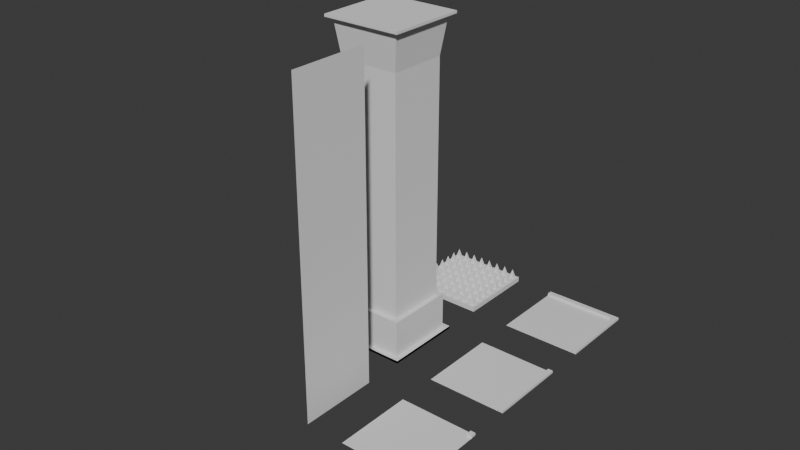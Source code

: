 # Source: tiles.blend  (saved by Blender 4.1.24; exported with 4.5.12 LTS)
import bpy
from mathutils import Matrix  # noqa: F401  (used for matrix-valued properties, if any)

bpy.ops.wm.read_factory_settings(use_empty=True)
scene = bpy.context.scene
scene.name = 'Scene'

# ---- collections
col_spikes = bpy.data.collections.new('spikes'); scene.collection.children.link(col_spikes)

# ---- world
world_world = bpy.data.worlds.new('World'); scene.world = world_world
world_world.use_nodes = True; world_world.node_tree.nodes.clear()
_N = world_world.node_tree.nodes; _L = world_world.node_tree.links
n0 = _N.new('ShaderNodeOutputWorld'); n0.name = 'World Output'; n0.location = (300, 300)
n1 = _N.new('ShaderNodeBackground'); n1.name = 'Background'; n1.location = (10, 300)
n1.inputs[0].default_value = (0.05088, 0.05088, 0.05088, 1.0)
_L.new(n1.outputs[0], n0.inputs[0])
n0.is_active_output = True
world_world.color = (0.05088, 0.05088, 0.05088)
world_world.use_sun_shadow = False
world_world.sun_shadow_jitter_overblur = 0.0

# ---- meshes
me_plane = bpy.data.meshes.new('Plane')
me_plane.from_pydata([(-2.6, -2.6, 0.0), (2.6, -2.6, 0.0), (-2.6, 2.6, 0.0), (2.6, 2.6, 0.0), (-2.6, 2.276, 0.1625), (2.275, -2.6, 0.1625), (2.275, 2.275, 0.1625), (2.275, 2.275, 0.0), (-2.6, 2.276, 0.0), (2.275, -2.6, 0.0), (2.6, -2.6, 0.1625), (2.6, 2.6, 0.1625), (-2.6, 2.6, 0.1625)], [], [(0, 8, 7, 9), (3, 1, 10, 11), (9, 7, 6, 5), (8, 2, 12, 4), (10, 5, 6, 11), (4, 12, 11, 6), (7, 8, 4, 6), (2, 3, 11, 12), (1, 9, 5, 10), (7, 3, 2, 8), (3, 7, 9, 1)])
_uv = me_plane.uv_layers.new(name='UVMap')
_uv.uv.foreach_set('vector', [0.0, 0.0, 0.0, 0.0, 0.0, 0.0, 0.0, 0.0, 0.0, 0.0, 0.0, 0.0, 0.0, 0.0, 0.0, 0.0, 0.0, 0.0, 0.0, 0.0, 0.0, 0.0, 0.0, 0.0, 0.0, 0.0, 0.0, 0.0, 0.0, 0.0, 0.0, 0.0, 0.0, 0.0, 0.0, 0.0, 0.0, 0.0, 0.0, 0.0, 0.0, 0.0, 0.0, 0.0, 0.0, 0.0, 0.0, 0.0, 0.0, 0.0, 0.0, 0.0, 0.0, 0.0, 0.0, 0.0, 0.0, 0.0, 0.0, 0.0, 0.0, 0.0, 0.0, 0.0, 0.0, 0.0, 0.0, 0.0, 0.0, 0.0, 0.0, 0.0, 0.0, 0.0, 0.0, 0.0, 0.0, 0.0, 0.0, 0.0, 0.0, 0.0, 0.0, 0.0, 0.0, 0.0, 0.0, 0.0])
me_plane.update()
me_plane_002 = bpy.data.meshes.new('Plane.002')
me_plane_002.from_pydata([(-2.6, -2.6, 0.0), (2.6, -2.6, 0.0), (-2.6, 2.6, 0.0), (2.6, 2.6, 0.0), (2.275, -2.6, 0.1625), (2.275, -2.6, 0.0), (2.6, -2.6, 0.1625), (2.6, 2.6, 0.1625), (2.275, 2.6, 0.1625), (2.275, 2.6, 0.0)], [], [(3, 1, 6, 7), (1, 5, 4, 6), (8, 9, 3, 7), (9, 5, 0, 2), (4, 5, 9, 8), (9, 5, 1, 3), (7, 6, 4, 8)])
_uv = me_plane_002.uv_layers.new(name='UVMap')
_uv.uv.foreach_set('vector', [0.0, 0.0, 0.0, 0.0, 0.0, 0.0, 0.0, 0.0, 0.0, 0.0, 0.0, 0.0, 0.0, 0.0, 0.0, 0.0, 0.0, 0.0, 0.0, 0.0, 0.0, 0.0, 0.0, 0.0, 0.0, 0.0, 0.0, 0.0, 0.0, 0.0, 0.0, 0.0, 0.0, 0.0, 0.0, 0.0, 0.0, 0.0, 0.0, 0.0, 0.0, 0.0, 0.0, 0.0, 0.0, 0.0, 0.0, 0.0, 0.0, 0.0, 0.0, 0.0, 0.0, 0.0, 0.0, 0.0])
me_plane_002.update()
me_plane_003 = bpy.data.meshes.new('Plane.003')
me_plane_003.from_pydata([(-2.6, -2.6, 0.0), (2.6, -2.6, 0.0), (-2.6, 2.6, 0.0), (2.6, 2.6, 0.0), (2.275, 2.275, 0.1625), (2.275, 2.275, 0.0), (-2.6, 2.276, 0.0), (2.275, -2.6, 0.0), (2.6, 2.6, 0.1625), (2.275, 2.6, 0.1625), (2.6, 2.275, 0.1625), (2.6, 2.276, 0.0), (2.275, 2.6, 0.0)], [], [(0, 6, 5, 7), (3, 11, 10, 8), (5, 4, 10, 11), (4, 5, 12, 9), (5, 11, 3, 12), (8, 10, 4, 9), (12, 2, 6, 5), (9, 12, 3, 8), (11, 5, 7, 1)])
_uv = me_plane_003.uv_layers.new(name='UVMap')
_uv.uv.foreach_set('vector', [0.0, 0.0, 0.0, 0.0, 0.0, 0.0, 0.0, 0.0, 0.0, 0.0, 0.0, 0.0, 0.0, 0.0, 0.0, 0.0, 0.0, 0.0, 0.0, 0.0, 0.0, 0.0, 0.0, 0.0, 0.0, 0.0, 0.0, 0.0, 0.0, 0.0, 0.0, 0.0, 0.0, 0.0, 0.0, 0.0, 0.0, 0.0, 0.0, 0.0, 0.0, 0.0, 0.0, 0.0, 0.0, 0.0, 0.0, 0.0, 0.0, 0.0, 0.0, 0.0, 0.0, 0.0, 0.0, 0.0, 0.0, 0.0, 0.0, 0.0, 0.0, 0.0, 0.0, 0.0, 0.0, 0.0, 0.0, 0.0, 0.0, 0.0, 0.0, 0.0])
me_plane_003.update()
me_plane_004 = bpy.data.meshes.new('Plane.004')
me_plane_004.from_pydata([(-1.0, -1.0, 0.0), (1.0, -1.0, 0.0), (-1.0, 1.0, 0.0), (1.0, 1.0, 0.0), (-0.75, 0.75, 0.0625), (-0.75, -0.75, 0.0625), (0.75, -0.75, 0.0625), (0.75, 0.75, 0.0625), (-1.0, 1.0, 0.0625), (-1.0, -1.0, 0.0625), (1.0, -1.0, 0.0625), (1.0, 1.0, 0.0625), (-0.75, 0.75, 0.0625), (-0.75, -0.75, 0.0625), (0.75, -0.75, 0.0625), (0.75, 0.75, 0.0625), (-0.875, 0.875, 7.937), (-0.875, -0.875, 7.937), (0.875, -0.875, 7.937), (0.875, 0.875, 7.937), (-1.0, -1.0, 0.0), (1.0, -1.0, 0.0), (-1.0, 1.0, 0.0), (1.0, 1.0, 0.0), (-0.75, 0.75, 0.0625), (-0.75, -0.75, 0.0625), (0.75, -0.75, 0.0625), (0.75, 0.75, 0.0625), (-1.0, 1.0, 0.0625), (-1.0, -1.0, 0.0625), (1.0, -1.0, 0.0625), (1.0, 1.0, 0.0625), (-0.75, 0.75, 0.0625), (0.75, 0.75, 0.0625), (-1.0, -1.0, 8.0), (1.0, -1.0, 8.0), (-1.0, 1.0, 8.0), (1.0, 1.0, 8.0), (-0.75, 0.75, 6.937), (-0.75, -0.75, 7.0), (0.75, -0.75, 7.0), (0.75, 0.75, 6.937), (-1.0, 1.0, 7.937), (-1.0, -1.0, 7.937), (1.0, -1.0, 7.937), (1.0, 1.0, 7.937), (-0.75, 0.75, 7.0), (0.75, 0.75, 7.0), (-0.875, -0.875, 0.0625), (-0.875, 0.875, 0.0625), (0.875, -0.875, 0.0625), (0.875, 0.875, 0.0625), (-0.75, 0.75, 0.0625), (-0.75, -0.75, 0.0625), (0.75, -0.75, 0.0625), (0.75, 0.75, 0.0625), (-0.875, -0.875, 0.0625), (0.875, -0.875, 0.0625), (0.875, 0.875, 0.0625), (-0.875, 0.875, 0.0625), (-0.75, 0.75, 1.0), (-0.75, -0.75, 1.0), (0.75, -0.75, 1.0), (0.75, 0.75, 1.0), (-0.875, -0.875, 1.0), (0.875, -0.875, 1.0), (0.875, 0.875, 1.0), (-0.875, 0.875, 1.0)], [(46, 38), (41, 47)], [(0, 2, 3, 1), (7, 4, 12, 15), (1, 3, 11, 10), (2, 0, 9, 8), (3, 2, 8, 11), (0, 1, 10, 9), (47, 33, 32, 46), (5, 6, 14, 13), (6, 7, 15, 14), (4, 5, 13, 12), (17, 18, 19, 16), (39, 46, 32, 25), (40, 39, 25, 26), (27, 24, 32, 33), (21, 23, 31, 30), (22, 20, 29, 28), (23, 22, 28, 31), (20, 21, 30, 29), (48, 49, 28, 29), (50, 48, 29, 30), (51, 50, 30, 31), (49, 51, 31, 28), (60, 63, 66, 67), (35, 37, 45, 44), (36, 34, 43, 42), (37, 36, 42, 45), (34, 35, 44, 43), (18, 17, 43, 44), (19, 18, 44, 45), (16, 19, 45, 42), (17, 16, 42, 43), (34, 36, 37, 35), (47, 40, 26, 33), (47, 19, 16, 46), (46, 16, 17, 39), (39, 17, 18, 40), (40, 18, 19, 47), (25, 24, 52, 53), (51, 49, 59, 58), (27, 26, 54, 55), (48, 50, 57, 56), (57, 58, 66, 65), (53, 52, 60, 61), (59, 56, 64, 67), (55, 54, 62, 63), (49, 48, 56, 59), (24, 27, 55, 52), (50, 51, 58, 57), (26, 25, 53, 54), (63, 62, 65, 66), (62, 61, 64, 65), (61, 60, 67, 64), (52, 55, 63, 60), (54, 53, 61, 62), (56, 57, 65, 64), (58, 59, 67, 66)])
_uv = me_plane_004.uv_layers.new(name='UVMap')
_uv.uv.foreach_set('vector', [0.0, 0.0, 0.0, 1.0, 1.0, 1.0, 1.0, 0.0, 0.8812, 0.8812, 0.1188, 0.8812, 0.1188, 0.8812, 0.8812, 0.8812, 1.0, 0.0, 1.0, 1.0, 1.0, 1.0, 1.0, 0.0, 0.0, 1.0, 0.0, 0.0, 0.0, 0.0, 0.0, 1.0, 1.0, 1.0, 0.0, 1.0, 0.0, 1.0, 1.0, 1.0, 0.0, 0.0, 1.0, 0.0, 1.0, 0.0, 0.0, 0.0, 0.8812, 0.8812, 0.8812, 0.8812, 0.1188, 0.8812, 0.1188, 0.8812, 0.1188, 0.1188, 0.8812, 0.1188, 0.8812, 0.1188, 0.1188, 0.1188, 0.8812, 0.1188, 0.8812, 0.8812, 0.8812, 0.8812, 0.8812, 0.1188, 0.1188, 0.8812, 0.1188, 0.1188, 0.1188, 0.1188, 0.1188, 0.8812, 0.1188, 0.1188, 0.8812, 0.1188, 0.8812, 0.8812, 0.1188, 0.8812, 0.1188, 0.1188, 0.1188, 0.8812, 0.1188, 0.8812, 0.1188, 0.1188, 0.8812, 0.1188, 0.1188, 0.1188, 0.1188, 0.1188, 0.8812, 0.1188, 0.8812, 0.8812, 0.1188, 0.8812, 0.1188, 0.8812, 0.8812, 0.8812, 1.0, 0.0, 1.0, 1.0, 1.0, 1.0, 1.0, 0.0, 0.0, 1.0, 0.0, 0.0, 0.0, 0.0, 0.0, 1.0, 1.0, 1.0, 0.0, 1.0, 0.0, 1.0, 1.0, 1.0, 0.0, 0.0, 1.0, 0.0, 1.0, 0.0, 0.0, 0.0, 0.05345, 0.05345, 0.05345, 0.9465, 0.0, 1.0, 0.0, 0.0, 0.9465, 0.05345, 0.05345, 0.05345, 0.0, 0.0, 1.0, 0.0, 0.9465, 0.9465, 0.9465, 0.05345, 1.0, 0.0, 1.0, 1.0, 0.05345, 0.9465, 0.9465, 0.9465, 1.0, 1.0, 0.0, 1.0, 0.1188, 0.8812, 0.8812, 0.8812, 0.9465, 0.9465, 0.05345, 0.9465, 1.0, 0.0, 1.0, 1.0, 1.0, 1.0, 1.0, 0.0, 0.0, 1.0, 0.0, 0.0, 0.0, 0.0, 0.0, 1.0, 1.0, 1.0, 0.0, 1.0, 0.0, 1.0, 1.0, 1.0, 0.0, 0.0, 1.0, 0.0, 1.0, 0.0, 0.0, 0.0, 0.8812, 0.1188, 0.1188, 0.1188, 0.0, 0.0, 1.0, 0.0, 0.8812, 0.8812, 0.8812, 0.1188, 1.0, 0.0, 1.0, 1.0, 0.1188, 0.8812, 0.8812, 0.8812, 1.0, 1.0, 0.0, 1.0, 0.1188, 0.1188, 0.1188, 0.8812, 0.0, 1.0, 0.0, 0.0, 0.0, 0.0, 0.0, 1.0, 1.0, 1.0, 1.0, 0.0, 0.8812, 0.8812, 0.8812, 0.1188, 0.8812, 0.1188, 0.8812, 0.8812, 0.0, 0.0, 0.0, 0.0, 0.0, 0.0, 0.0, 0.0, 0.0, 0.0, 0.0, 0.0, 0.0, 0.0, 0.0, 0.0, 0.0, 0.0, 0.0, 0.0, 0.0, 0.0, 0.0, 0.0, 0.0, 0.0, 0.0, 0.0, 0.0, 0.0, 0.0, 0.0, 0.0, 0.0, 0.0, 0.0, 0.0, 0.0, 0.0, 0.0, 0.9465, 0.9465, 0.05345, 0.9465, 0.05345, 0.9465, 0.9465, 0.9465, 0.0, 0.0, 0.0, 0.0, 0.0, 0.0, 0.0, 0.0, 0.05345, 0.05345, 0.9465, 0.05345, 0.9465, 0.05345, 0.05345, 0.05345, 0.9465, 0.05345, 0.9465, 0.9465, 0.9465, 0.9465, 0.9465, 0.05345, 0.0, 0.0, 0.0, 0.0, 0.0, 0.0, 0.0, 0.0, 0.05345, 0.9465, 0.05345, 0.05345, 0.05345, 0.05345, 0.05345, 0.9465, 0.0, 0.0, 0.0, 0.0, 0.0, 0.0, 0.0, 0.0, 0.05345, 0.9465, 0.05345, 0.05345, 0.05345, 0.05345, 0.05345, 0.9465, 0.1188, 0.8812, 0.8812, 0.8812, 0.8812, 0.8812, 0.1188, 0.8812, 0.9465, 0.05345, 0.9465, 0.9465, 0.9465, 0.9465, 0.9465, 0.05345, 0.8812, 0.1188, 0.1188, 0.1188, 0.1188, 0.1188, 0.8812, 0.1188, 0.8812, 0.8812, 0.8812, 0.1188, 0.9465, 0.05345, 0.9465, 0.9465, 0.8812, 0.1188, 0.1188, 0.1188, 0.05345, 0.05345, 0.9465, 0.05345, 0.1188, 0.1188, 0.1188, 0.8812, 0.05345, 0.9465, 0.05345, 0.05345, 0.1188, 0.8812, 0.8812, 0.8812, 0.8812, 0.8812, 0.1188, 0.8812, 0.8812, 0.1188, 0.1188, 0.1188, 0.1188, 0.1188, 0.8812, 0.1188, 0.05345, 0.05345, 0.9465, 0.05345, 0.9465, 0.05345, 0.05345, 0.05345, 0.9465, 0.9465, 0.05345, 0.9465, 0.05345, 0.9465, 0.9465, 0.9465])
me_plane_004.update()
me_plane_005 = bpy.data.meshes.new('Plane.005')
me_plane_005.from_pydata([(-8.0, -1.0, -5.007e-07), (-1.192e-07, -1.0, -2.384e-07), (-8.0, 1.0, -5.007e-07), (-1.192e-07, 1.0, -2.384e-07)], [], [(0, 1, 3, 2)])
_uv = me_plane_005.uv_layers.new(name='UVMap')
_uv.uv.foreach_set('vector', [0.0, 0.0, 1.0, 0.0, 1.0, 1.0, 0.0, 1.0])
me_plane_005.update()
me_plane_006 = bpy.data.meshes.new('Plane.006')
me_plane_006.from_pydata([(-1.0, -1.0, 0.0), (1.0, -1.0, 0.0), (-1.0, 1.0, 0.0), (1.0, 1.0, 0.0)], [], [(0, 1, 3, 2)])
_uv = me_plane_006.uv_layers.new(name='UVMap')
_uv.uv.foreach_set('vector', [0.0, 0.0, 1.0, 0.0, 1.0, 1.0, 0.0, 1.0])
me_plane_006.update()
me_base = bpy.data.meshes.new('Base')
me_base.from_pydata([(-2.6, -2.6, 0.0), (2.6, -2.6, 0.0), (-2.6, 2.6, 0.0), (2.6, 2.6, 0.0), (-2.6, 2.6, 0.0), (-2.6, -2.6, 0.0), (2.6, -2.6, 0.0), (2.6, 2.6, 0.0), (-2.6, 2.6, 0.325), (-2.6, -2.6, 0.325), (2.6, -2.6, 0.325), (2.6, 2.6, 0.325)], [], [(0, 2, 3, 1), (7, 4, 8, 11), (3, 2, 4, 7), (0, 1, 6, 5), (1, 3, 7, 6), (2, 0, 5, 4), (9, 10, 11, 8), (5, 6, 10, 9), (6, 7, 11, 10), (4, 5, 9, 8)])
_uv = me_base.uv_layers.new(name='UVMap')
_uv.uv.foreach_set('vector', [0.0, 0.0, 0.0, 1.0, 1.0, 1.0, 1.0, 0.0, 1.0, 1.0, 0.0, 1.0, 0.0, 1.0, 1.0, 1.0, 1.0, 1.0, 0.0, 1.0, 0.0, 1.0, 1.0, 1.0, 0.0, 0.0, 1.0, 0.0, 1.0, 0.0, 0.0, 0.0, 1.0, 0.0, 1.0, 1.0, 1.0, 1.0, 1.0, 0.0, 0.0, 1.0, 0.0, 0.0, 0.0, 0.0, 0.0, 1.0, 0.0, 0.0, 1.0, 0.0, 1.0, 1.0, 0.0, 1.0, 0.0, 0.0, 1.0, 0.0, 1.0, 0.0, 0.0, 0.0, 1.0, 0.0, 1.0, 1.0, 1.0, 1.0, 1.0, 0.0, 0.0, 1.0, 0.0, 0.0, 0.0, 0.0, 0.0, 1.0])
me_base.update()
me_spike = bpy.data.meshes.new('Spike')
me_spike.from_pydata([(1.95, 1.95, 0.325), (1.95, 2.275, 0.325), (2.275, 1.95, 0.325), (2.275, 2.275, 0.325), (2.112, 2.112, 0.975), (1.3, 1.95, 0.325), (1.3, 2.275, 0.325), (1.625, 1.95, 0.325), (1.625, 2.275, 0.325), (1.463, 2.112, 0.975), (0.65, 1.95, 0.325), (0.65, 2.275, 0.325), (0.975, 1.95, 0.325), (0.975, 2.275, 0.325), (0.8125, 2.112, 0.975), (1.192e-06, 1.95, 0.325), (1.192e-06, 2.275, 0.325), (0.325, 1.95, 0.325), (0.325, 2.275, 0.325), (0.1625, 2.112, 0.975), (-0.65, 1.95, 0.325), (-0.65, 2.275, 0.325), (-0.325, 1.95, 0.325), (-0.325, 2.275, 0.325), (-0.4875, 2.112, 0.975), (-1.3, 1.95, 0.325), (-1.3, 2.275, 0.325), (-0.975, 1.95, 0.325), (-0.975, 2.275, 0.325), (-1.137, 2.112, 0.975), (-1.95, 1.95, 0.325), (-1.95, 2.275, 0.325), (-1.625, 1.95, 0.325), (-1.625, 2.275, 0.325), (-1.787, 2.112, 0.975), (-2.6, 1.95, 0.325), (-2.6, 2.275, 0.325), (-2.275, 1.95, 0.325), (-2.275, 2.275, 0.325), (-2.437, 2.112, 0.975), (1.95, 1.3, 0.325), (1.95, 1.625, 0.325), (2.275, 1.3, 0.325), (2.275, 1.625, 0.325), (2.112, 1.463, 0.975), (1.3, 1.3, 0.325), (1.3, 1.625, 0.325), (1.625, 1.3, 0.325), (1.625, 1.625, 0.325), (1.463, 1.463, 0.975), (0.65, 1.3, 0.325), (0.65, 1.625, 0.325), (0.975, 1.3, 0.325), (0.975, 1.625, 0.325), (0.8125, 1.463, 0.975), (1.192e-06, 1.3, 0.325), (1.192e-06, 1.625, 0.325), (0.325, 1.3, 0.325), (0.325, 1.625, 0.325), (0.1625, 1.463, 0.975), (-0.65, 1.3, 0.325), (-0.65, 1.625, 0.325), (-0.325, 1.3, 0.325), (-0.325, 1.625, 0.325), (-0.4875, 1.463, 0.975), (-1.3, 1.3, 0.325), (-1.3, 1.625, 0.325), (-0.975, 1.3, 0.325), (-0.975, 1.625, 0.325), (-1.137, 1.463, 0.975), (-1.95, 1.3, 0.325), (-1.95, 1.625, 0.325), (-1.625, 1.3, 0.325), (-1.625, 1.625, 0.325), (-1.787, 1.463, 0.975), (-2.6, 1.3, 0.325), (-2.6, 1.625, 0.325), (-2.275, 1.3, 0.325), (-2.275, 1.625, 0.325), (-2.437, 1.463, 0.975), (1.95, 0.65, 0.325), (1.95, 0.975, 0.325), (2.275, 0.65, 0.325), (2.275, 0.975, 0.325), (2.112, 0.8125, 0.975), (1.3, 0.65, 0.325), (1.3, 0.975, 0.325), (1.625, 0.65, 0.325), (1.625, 0.975, 0.325), (1.463, 0.8125, 0.975), (0.65, 0.65, 0.325), (0.65, 0.975, 0.325), (0.975, 0.65, 0.325), (0.975, 0.975, 0.325), (0.8125, 0.8125, 0.975), (1.192e-06, 0.65, 0.325), (1.192e-06, 0.975, 0.325), (0.325, 0.65, 0.325), (0.325, 0.975, 0.325), (0.1625, 0.8125, 0.975), (-0.65, 0.65, 0.325), (-0.65, 0.975, 0.325), (-0.325, 0.65, 0.325), (-0.325, 0.975, 0.325), (-0.4875, 0.8125, 0.975), (-1.3, 0.65, 0.325), (-1.3, 0.975, 0.325), (-0.975, 0.65, 0.325), (-0.975, 0.975, 0.325), (-1.137, 0.8125, 0.975), (-1.95, 0.65, 0.325), (-1.95, 0.975, 0.325), (-1.625, 0.65, 0.325), (-1.625, 0.975, 0.325), (-1.787, 0.8125, 0.975), (-2.6, 0.65, 0.325), (-2.6, 0.975, 0.325), (-2.275, 0.65, 0.325), (-2.275, 0.975, 0.325), (-2.437, 0.8125, 0.975), (1.95, 3.576e-07, 0.325), (1.95, 0.325, 0.325), (2.275, 3.576e-07, 0.325), (2.275, 0.325, 0.325), (2.112, 0.1625, 0.975), (1.3, 3.576e-07, 0.325), (1.3, 0.325, 0.325), (1.625, 3.576e-07, 0.325), (1.625, 0.325, 0.325), (1.463, 0.1625, 0.975), (0.65, 3.576e-07, 0.325), (0.65, 0.325, 0.325), (0.975, 3.576e-07, 0.325), (0.975, 0.325, 0.325), (0.8125, 0.1625, 0.975), (1.192e-06, 3.576e-07, 0.325), (1.192e-06, 0.325, 0.325), (0.325, 3.576e-07, 0.325), (0.325, 0.325, 0.325), (0.1625, 0.1625, 0.975), (-0.65, 3.576e-07, 0.325), (-0.65, 0.325, 0.325), (-0.325, 3.576e-07, 0.325), (-0.325, 0.325, 0.325), (-0.4875, 0.1625, 0.975), (-1.3, 3.576e-07, 0.325), (-1.3, 0.325, 0.325), (-0.975, 3.576e-07, 0.325), (-0.975, 0.325, 0.325), (-1.137, 0.1625, 0.975), (-1.95, 3.576e-07, 0.325), (-1.95, 0.325, 0.325), (-1.625, 3.576e-07, 0.325), (-1.625, 0.325, 0.325), (-1.787, 0.1625, 0.975), (-2.6, 3.576e-07, 0.325), (-2.6, 0.325, 0.325), (-2.275, 3.576e-07, 0.325), (-2.275, 0.325, 0.325), (-2.437, 0.1625, 0.975), (1.95, -0.65, 0.325), (1.95, -0.325, 0.325), (2.275, -0.65, 0.325), (2.275, -0.325, 0.325), (2.112, -0.4875, 0.975), (1.3, -0.65, 0.325), (1.3, -0.325, 0.325), (1.625, -0.65, 0.325), (1.625, -0.325, 0.325), (1.463, -0.4875, 0.975), (0.65, -0.65, 0.325), (0.65, -0.325, 0.325), (0.975, -0.65, 0.325), (0.975, -0.325, 0.325), (0.8125, -0.4875, 0.975), (1.192e-06, -0.65, 0.325), (1.192e-06, -0.325, 0.325), (0.325, -0.65, 0.325), (0.325, -0.325, 0.325), (0.1625, -0.4875, 0.975), (-0.65, -0.65, 0.325), (-0.65, -0.325, 0.325), (-0.325, -0.65, 0.325), (-0.325, -0.325, 0.325), (-0.4875, -0.4875, 0.975), (-1.3, -0.65, 0.325), (-1.3, -0.325, 0.325), (-0.975, -0.65, 0.325), (-0.975, -0.325, 0.325), (-1.137, -0.4875, 0.975), (-1.95, -0.65, 0.325), (-1.95, -0.325, 0.325), (-1.625, -0.65, 0.325), (-1.625, -0.325, 0.325), (-1.787, -0.4875, 0.975), (-2.6, -0.65, 0.325), (-2.6, -0.325, 0.325), (-2.275, -0.65, 0.325), (-2.275, -0.325, 0.325), (-2.437, -0.4875, 0.975), (1.95, -1.3, 0.325), (1.95, -0.975, 0.325), (2.275, -1.3, 0.325), (2.275, -0.975, 0.325), (2.112, -1.137, 0.975), (1.3, -1.3, 0.325), (1.3, -0.975, 0.325), (1.625, -1.3, 0.325), (1.625, -0.975, 0.325), (1.463, -1.137, 0.975), (0.65, -1.3, 0.325), (0.65, -0.975, 0.325), (0.975, -1.3, 0.325), (0.975, -0.975, 0.325), (0.8125, -1.137, 0.975), (1.192e-06, -1.3, 0.325), (1.192e-06, -0.975, 0.325), (0.325, -1.3, 0.325), (0.325, -0.975, 0.325), (0.1625, -1.137, 0.975), (-0.65, -1.3, 0.325), (-0.65, -0.975, 0.325), (-0.325, -1.3, 0.325), (-0.325, -0.975, 0.325), (-0.4875, -1.137, 0.975), (-1.3, -1.3, 0.325), (-1.3, -0.975, 0.325), (-0.975, -1.3, 0.325), (-0.975, -0.975, 0.325), (-1.137, -1.137, 0.975), (-1.95, -1.3, 0.325), (-1.95, -0.975, 0.325), (-1.625, -1.3, 0.325), (-1.625, -0.975, 0.325), (-1.787, -1.137, 0.975), (-2.6, -1.3, 0.325), (-2.6, -0.975, 0.325), (-2.275, -1.3, 0.325), (-2.275, -0.975, 0.325), (-2.437, -1.137, 0.975), (1.95, -1.95, 0.325), (1.95, -1.625, 0.325), (2.275, -1.95, 0.325), (2.275, -1.625, 0.325), (2.112, -1.787, 0.975), (1.3, -1.95, 0.325), (1.3, -1.625, 0.325), (1.625, -1.95, 0.325), (1.625, -1.625, 0.325), (1.463, -1.787, 0.975), (0.65, -1.95, 0.325), (0.65, -1.625, 0.325), (0.975, -1.95, 0.325), (0.975, -1.625, 0.325), (0.8125, -1.787, 0.975), (1.192e-06, -1.95, 0.325), (1.192e-06, -1.625, 0.325), (0.325, -1.95, 0.325), (0.325, -1.625, 0.325), (0.1625, -1.787, 0.975), (-0.65, -1.95, 0.325), (-0.65, -1.625, 0.325), (-0.325, -1.95, 0.325), (-0.325, -1.625, 0.325), (-0.4875, -1.787, 0.975), (-1.3, -1.95, 0.325), (-1.3, -1.625, 0.325), (-0.975, -1.95, 0.325), (-0.975, -1.625, 0.325), (-1.137, -1.787, 0.975), (-1.95, -1.95, 0.325), (-1.95, -1.625, 0.325), (-1.625, -1.95, 0.325), (-1.625, -1.625, 0.325), (-1.787, -1.787, 0.975), (-2.6, -1.95, 0.325), (-2.6, -1.625, 0.325), (-2.275, -1.95, 0.325), (-2.275, -1.625, 0.325), (-2.437, -1.787, 0.975), (1.95, -2.6, 0.325), (1.95, -2.275, 0.325), (2.275, -2.6, 0.325), (2.275, -2.275, 0.325), (2.112, -2.437, 0.975), (1.3, -2.6, 0.325), (1.3, -2.275, 0.325), (1.625, -2.6, 0.325), (1.625, -2.275, 0.325), (1.463, -2.437, 0.975), (0.65, -2.6, 0.325), (0.65, -2.275, 0.325), (0.975, -2.6, 0.325), (0.975, -2.275, 0.325), (0.8125, -2.437, 0.975), (1.192e-06, -2.6, 0.325), (1.192e-06, -2.275, 0.325), (0.325, -2.6, 0.325), (0.325, -2.275, 0.325), (0.1625, -2.437, 0.975), (-0.65, -2.6, 0.325), (-0.65, -2.275, 0.325), (-0.325, -2.6, 0.325), (-0.325, -2.275, 0.325), (-0.4875, -2.437, 0.975), (-1.3, -2.6, 0.325), (-1.3, -2.275, 0.325), (-0.975, -2.6, 0.325), (-0.975, -2.275, 0.325), (-1.137, -2.437, 0.975), (-1.95, -2.6, 0.325), (-1.95, -2.275, 0.325), (-1.625, -2.6, 0.325), (-1.625, -2.275, 0.325), (-1.787, -2.437, 0.975), (-2.6, -2.6, 0.325), (-2.6, -2.275, 0.325), (-2.275, -2.6, 0.325), (-2.275, -2.275, 0.325), (-2.437, -2.437, 0.975)], [], [(2, 3, 4), (3, 1, 4), (1, 3, 2, 0), (1, 0, 4), (4, 0, 2), (7, 8, 9), (8, 6, 9), (6, 8, 7, 5), (6, 5, 9), (9, 5, 7), (12, 13, 14), (13, 11, 14), (11, 13, 12, 10), (11, 10, 14), (14, 10, 12), (17, 18, 19), (18, 16, 19), (16, 18, 17, 15), (16, 15, 19), (19, 15, 17), (22, 23, 24), (23, 21, 24), (21, 23, 22, 20), (21, 20, 24), (24, 20, 22), (27, 28, 29), (28, 26, 29), (26, 28, 27, 25), (26, 25, 29), (29, 25, 27), (32, 33, 34), (33, 31, 34), (31, 33, 32, 30), (31, 30, 34), (34, 30, 32), (37, 38, 39), (38, 36, 39), (36, 38, 37, 35), (36, 35, 39), (39, 35, 37), (42, 43, 44), (43, 41, 44), (41, 43, 42, 40), (41, 40, 44), (44, 40, 42), (47, 48, 49), (48, 46, 49), (46, 48, 47, 45), (46, 45, 49), (49, 45, 47), (52, 53, 54), (53, 51, 54), (51, 53, 52, 50), (51, 50, 54), (54, 50, 52), (57, 58, 59), (58, 56, 59), (56, 58, 57, 55), (56, 55, 59), (59, 55, 57), (62, 63, 64), (63, 61, 64), (61, 63, 62, 60), (61, 60, 64), (64, 60, 62), (67, 68, 69), (68, 66, 69), (66, 68, 67, 65), (66, 65, 69), (69, 65, 67), (72, 73, 74), (73, 71, 74), (71, 73, 72, 70), (71, 70, 74), (74, 70, 72), (77, 78, 79), (78, 76, 79), (76, 78, 77, 75), (76, 75, 79), (79, 75, 77), (82, 83, 84), (83, 81, 84), (81, 83, 82, 80), (81, 80, 84), (84, 80, 82), (87, 88, 89), (88, 86, 89), (86, 88, 87, 85), (86, 85, 89), (89, 85, 87), (92, 93, 94), (93, 91, 94), (91, 93, 92, 90), (91, 90, 94), (94, 90, 92), (97, 98, 99), (98, 96, 99), (96, 98, 97, 95), (96, 95, 99), (99, 95, 97), (102, 103, 104), (103, 101, 104), (101, 103, 102, 100), (101, 100, 104), (104, 100, 102), (107, 108, 109), (108, 106, 109), (106, 108, 107, 105), (106, 105, 109), (109, 105, 107), (112, 113, 114), (113, 111, 114), (111, 113, 112, 110), (111, 110, 114), (114, 110, 112), (117, 118, 119), (118, 116, 119), (116, 118, 117, 115), (116, 115, 119), (119, 115, 117), (122, 123, 124), (123, 121, 124), (121, 123, 122, 120), (121, 120, 124), (124, 120, 122), (127, 128, 129), (128, 126, 129), (126, 128, 127, 125), (126, 125, 129), (129, 125, 127), (132, 133, 134), (133, 131, 134), (131, 133, 132, 130), (131, 130, 134), (134, 130, 132), (137, 138, 139), (138, 136, 139), (136, 138, 137, 135), (136, 135, 139), (139, 135, 137), (142, 143, 144), (143, 141, 144), (141, 143, 142, 140), (141, 140, 144), (144, 140, 142), (147, 148, 149), (148, 146, 149), (146, 148, 147, 145), (146, 145, 149), (149, 145, 147), (152, 153, 154), (153, 151, 154), (151, 153, 152, 150), (151, 150, 154), (154, 150, 152), (157, 158, 159), (158, 156, 159), (156, 158, 157, 155), (156, 155, 159), (159, 155, 157), (162, 163, 164), (163, 161, 164), (161, 163, 162, 160), (161, 160, 164), (164, 160, 162), (167, 168, 169), (168, 166, 169), (166, 168, 167, 165), (166, 165, 169), (169, 165, 167), (172, 173, 174), (173, 171, 174), (171, 173, 172, 170), (171, 170, 174), (174, 170, 172), (177, 178, 179), (178, 176, 179), (176, 178, 177, 175), (176, 175, 179), (179, 175, 177), (182, 183, 184), (183, 181, 184), (181, 183, 182, 180), (181, 180, 184), (184, 180, 182), (187, 188, 189), (188, 186, 189), (186, 188, 187, 185), (186, 185, 189), (189, 185, 187), (192, 193, 194), (193, 191, 194), (191, 193, 192, 190), (191, 190, 194), (194, 190, 192), (197, 198, 199), (198, 196, 199), (196, 198, 197, 195), (196, 195, 199), (199, 195, 197), (202, 203, 204), (203, 201, 204), (201, 203, 202, 200), (201, 200, 204), (204, 200, 202), (207, 208, 209), (208, 206, 209), (206, 208, 207, 205), (206, 205, 209), (209, 205, 207), (212, 213, 214), (213, 211, 214), (211, 213, 212, 210), (211, 210, 214), (214, 210, 212), (217, 218, 219), (218, 216, 219), (216, 218, 217, 215), (216, 215, 219), (219, 215, 217), (222, 223, 224), (223, 221, 224), (221, 223, 222, 220), (221, 220, 224), (224, 220, 222), (227, 228, 229), (228, 226, 229), (226, 228, 227, 225), (226, 225, 229), (229, 225, 227), (232, 233, 234), (233, 231, 234), (231, 233, 232, 230), (231, 230, 234), (234, 230, 232), (237, 238, 239), (238, 236, 239), (236, 238, 237, 235), (236, 235, 239), (239, 235, 237), (242, 243, 244), (243, 241, 244), (241, 243, 242, 240), (241, 240, 244), (244, 240, 242), (247, 248, 249), (248, 246, 249), (246, 248, 247, 245), (246, 245, 249), (249, 245, 247), (252, 253, 254), (253, 251, 254), (251, 253, 252, 250), (251, 250, 254), (254, 250, 252), (257, 258, 259), (258, 256, 259), (256, 258, 257, 255), (256, 255, 259), (259, 255, 257), (262, 263, 264), (263, 261, 264), (261, 263, 262, 260), (261, 260, 264), (264, 260, 262), (267, 268, 269), (268, 266, 269), (266, 268, 267, 265), (266, 265, 269), (269, 265, 267), (272, 273, 274), (273, 271, 274), (271, 273, 272, 270), (271, 270, 274), (274, 270, 272), (277, 278, 279), (278, 276, 279), (276, 278, 277, 275), (276, 275, 279), (279, 275, 277), (282, 283, 284), (283, 281, 284), (281, 283, 282, 280), (281, 280, 284), (284, 280, 282), (287, 288, 289), (288, 286, 289), (286, 288, 287, 285), (286, 285, 289), (289, 285, 287), (292, 293, 294), (293, 291, 294), (291, 293, 292, 290), (291, 290, 294), (294, 290, 292), (297, 298, 299), (298, 296, 299), (296, 298, 297, 295), (296, 295, 299), (299, 295, 297), (302, 303, 304), (303, 301, 304), (301, 303, 302, 300), (301, 300, 304), (304, 300, 302), (307, 308, 309), (308, 306, 309), (306, 308, 307, 305), (306, 305, 309), (309, 305, 307), (312, 313, 314), (313, 311, 314), (311, 313, 312, 310), (311, 310, 314), (314, 310, 312), (317, 318, 319), (318, 316, 319), (316, 318, 317, 315), (316, 315, 319), (319, 315, 317)])
_uv = me_spike.uv_layers.new(name='UVMap')
_uv.uv.foreach_set('vector', [0.375, 0.75, 0.375, 0.5, 0.625, 0.75, 0.375, 0.5, 0.125, 0.5, 0.625, 0.5, 0.125, 0.5, 0.375, 0.5, 0.375, 0.75, 0.125, 0.75, 0.125, 0.5, 0.125, 0.75, 0.875, 0.5, 0.875, 0.75, 0.125, 0.75, 0.375, 0.75, 0.375, 0.75, 0.375, 0.5, 0.625, 0.75, 0.375, 0.5, 0.125, 0.5, 0.625, 0.5, 0.125, 0.5, 0.375, 0.5, 0.375, 0.75, 0.125, 0.75, 0.125, 0.5, 0.125, 0.75, 0.875, 0.5, 0.875, 0.75, 0.125, 0.75, 0.375, 0.75, 0.375, 0.75, 0.375, 0.5, 0.625, 0.75, 0.375, 0.5, 0.125, 0.5, 0.625, 0.5, 0.125, 0.5, 0.375, 0.5, 0.375, 0.75, 0.125, 0.75, 0.125, 0.5, 0.125, 0.75, 0.875, 0.5, 0.875, 0.75, 0.125, 0.75, 0.375, 0.75, 0.375, 0.75, 0.375, 0.5, 0.625, 0.75, 0.375, 0.5, 0.125, 0.5, 0.625, 0.5, 0.125, 0.5, 0.375, 0.5, 0.375, 0.75, 0.125, 0.75, 0.125, 0.5, 0.125, 0.75, 0.875, 0.5, 0.875, 0.75, 0.125, 0.75, 0.375, 0.75, 0.375, 0.75, 0.375, 0.5, 0.625, 0.75, 0.375, 0.5, 0.125, 0.5, 0.625, 0.5, 0.125, 0.5, 0.375, 0.5, 0.375, 0.75, 0.125, 0.75, 0.125, 0.5, 0.125, 0.75, 0.875, 0.5, 0.875, 0.75, 0.125, 0.75, 0.375, 0.75, 0.375, 0.75, 0.375, 0.5, 0.625, 0.75, 0.375, 0.5, 0.125, 0.5, 0.625, 0.5, 0.125, 0.5, 0.375, 0.5, 0.375, 0.75, 0.125, 0.75, 0.125, 0.5, 0.125, 0.75, 0.875, 0.5, 0.875, 0.75, 0.125, 0.75, 0.375, 0.75, 0.375, 0.75, 0.375, 0.5, 0.625, 0.75, 0.375, 0.5, 0.125, 0.5, 0.625, 0.5, 0.125, 0.5, 0.375, 0.5, 0.375, 0.75, 0.125, 0.75, 0.125, 0.5, 0.125, 0.75, 0.875, 0.5, 0.875, 0.75, 0.125, 0.75, 0.375, 0.75, 0.375, 0.75, 0.375, 0.5, 0.625, 0.75, 0.375, 0.5, 0.125, 0.5, 0.625, 0.5, 0.125, 0.5, 0.375, 0.5, 0.375, 0.75, 0.125, 0.75, 0.125, 0.5, 0.125, 0.75, 0.875, 0.5, 0.875, 0.75, 0.125, 0.75, 0.375, 0.75, 0.375, 0.75, 0.375, 0.5, 0.625, 0.75, 0.375, 0.5, 0.125, 0.5, 0.625, 0.5, 0.125, 0.5, 0.375, 0.5, 0.375, 0.75, 0.125, 0.75, 0.125, 0.5, 0.125, 0.75, 0.875, 0.5, 0.875, 0.75, 0.125, 0.75, 0.375, 0.75, 0.375, 0.75, 0.375, 0.5, 0.625, 0.75, 0.375, 0.5, 0.125, 0.5, 0.625, 0.5, 0.125, 0.5, 0.375, 0.5, 0.375, 0.75, 0.125, 0.75, 0.125, 0.5, 0.125, 0.75, 0.875, 0.5, 0.875, 0.75, 0.125, 0.75, 0.375, 0.75, 0.375, 0.75, 0.375, 0.5, 0.625, 0.75, 0.375, 0.5, 0.125, 0.5, 0.625, 0.5, 0.125, 0.5, 0.375, 0.5, 0.375, 0.75, 0.125, 0.75, 0.125, 0.5, 0.125, 0.75, 0.875, 0.5, 0.875, 0.75, 0.125, 0.75, 0.375, 0.75, 0.375, 0.75, 0.375, 0.5, 0.625, 0.75, 0.375, 0.5, 0.125, 0.5, 0.625, 0.5, 0.125, 0.5, 0.375, 0.5, 0.375, 0.75, 0.125, 0.75, 0.125, 0.5, 0.125, 0.75, 0.875, 0.5, 0.875, 0.75, 0.125, 0.75, 0.375, 0.75, 0.375, 0.75, 0.375, 0.5, 0.625, 0.75, 0.375, 0.5, 0.125, 0.5, 0.625, 0.5, 0.125, 0.5, 0.375, 0.5, 0.375, 0.75, 0.125, 0.75, 0.125, 0.5, 0.125, 0.75, 0.875, 0.5, 0.875, 0.75, 0.125, 0.75, 0.375, 0.75, 0.375, 0.75, 0.375, 0.5, 0.625, 0.75, 0.375, 0.5, 0.125, 0.5, 0.625, 0.5, 0.125, 0.5, 0.375, 0.5, 0.375, 0.75, 0.125, 0.75, 0.125, 0.5, 0.125, 0.75, 0.875, 0.5, 0.875, 0.75, 0.125, 0.75, 0.375, 0.75, 0.375, 0.75, 0.375, 0.5, 0.625, 0.75, 0.375, 0.5, 0.125, 0.5, 0.625, 0.5, 0.125, 0.5, 0.375, 0.5, 0.375, 0.75, 0.125, 0.75, 0.125, 0.5, 0.125, 0.75, 0.875, 0.5, 0.875, 0.75, 0.125, 0.75, 0.375, 0.75, 0.375, 0.75, 0.375, 0.5, 0.625, 0.75, 0.375, 0.5, 0.125, 0.5, 0.625, 0.5, 0.125, 0.5, 0.375, 0.5, 0.375, 0.75, 0.125, 0.75, 0.125, 0.5, 0.125, 0.75, 0.875, 0.5, 0.875, 0.75, 0.125, 0.75, 0.375, 0.75, 0.375, 0.75, 0.375, 0.5, 0.625, 0.75, 0.375, 0.5, 0.125, 0.5, 0.625, 0.5, 0.125, 0.5, 0.375, 0.5, 0.375, 0.75, 0.125, 0.75, 0.125, 0.5, 0.125, 0.75, 0.875, 0.5, 0.875, 0.75, 0.125, 0.75, 0.375, 0.75, 0.375, 0.75, 0.375, 0.5, 0.625, 0.75, 0.375, 0.5, 0.125, 0.5, 0.625, 0.5, 0.125, 0.5, 0.375, 0.5, 0.375, 0.75, 0.125, 0.75, 0.125, 0.5, 0.125, 0.75, 0.875, 0.5, 0.875, 0.75, 0.125, 0.75, 0.375, 0.75, 0.375, 0.75, 0.375, 0.5, 0.625, 0.75, 0.375, 0.5, 0.125, 0.5, 0.625, 0.5, 0.125, 0.5, 0.375, 0.5, 0.375, 0.75, 0.125, 0.75, 0.125, 0.5, 0.125, 0.75, 0.875, 0.5, 0.875, 0.75, 0.125, 0.75, 0.375, 0.75, 0.375, 0.75, 0.375, 0.5, 0.625, 0.75, 0.375, 0.5, 0.125, 0.5, 0.625, 0.5, 0.125, 0.5, 0.375, 0.5, 0.375, 0.75, 0.125, 0.75, 0.125, 0.5, 0.125, 0.75, 0.875, 0.5, 0.875, 0.75, 0.125, 0.75, 0.375, 0.75, 0.375, 0.75, 0.375, 0.5, 0.625, 0.75, 0.375, 0.5, 0.125, 0.5, 0.625, 0.5, 0.125, 0.5, 0.375, 0.5, 0.375, 0.75, 0.125, 0.75, 0.125, 0.5, 0.125, 0.75, 0.875, 0.5, 0.875, 0.75, 0.125, 0.75, 0.375, 0.75, 0.375, 0.75, 0.375, 0.5, 0.625, 0.75, 0.375, 0.5, 0.125, 0.5, 0.625, 0.5, 0.125, 0.5, 0.375, 0.5, 0.375, 0.75, 0.125, 0.75, 0.125, 0.5, 0.125, 0.75, 0.875, 0.5, 0.875, 0.75, 0.125, 0.75, 0.375, 0.75, 0.375, 0.75, 0.375, 0.5, 0.625, 0.75, 0.375, 0.5, 0.125, 0.5, 0.625, 0.5, 0.125, 0.5, 0.375, 0.5, 0.375, 0.75, 0.125, 0.75, 0.125, 0.5, 0.125, 0.75, 0.875, 0.5, 0.875, 0.75, 0.125, 0.75, 0.375, 0.75, 0.375, 0.75, 0.375, 0.5, 0.625, 0.75, 0.375, 0.5, 0.125, 0.5, 0.625, 0.5, 0.125, 0.5, 0.375, 0.5, 0.375, 0.75, 0.125, 0.75, 0.125, 0.5, 0.125, 0.75, 0.875, 0.5, 0.875, 0.75, 0.125, 0.75, 0.375, 0.75, 0.375, 0.75, 0.375, 0.5, 0.625, 0.75, 0.375, 0.5, 0.125, 0.5, 0.625, 0.5, 0.125, 0.5, 0.375, 0.5, 0.375, 0.75, 0.125, 0.75, 0.125, 0.5, 0.125, 0.75, 0.875, 0.5, 0.875, 0.75, 0.125, 0.75, 0.375, 0.75, 0.375, 0.75, 0.375, 0.5, 0.625, 0.75, 0.375, 0.5, 0.125, 0.5, 0.625, 0.5, 0.125, 0.5, 0.375, 0.5, 0.375, 0.75, 0.125, 0.75, 0.125, 0.5, 0.125, 0.75, 0.875, 0.5, 0.875, 0.75, 0.125, 0.75, 0.375, 0.75, 0.375, 0.75, 0.375, 0.5, 0.625, 0.75, 0.375, 0.5, 0.125, 0.5, 0.625, 0.5, 0.125, 0.5, 0.375, 0.5, 0.375, 0.75, 0.125, 0.75, 0.125, 0.5, 0.125, 0.75, 0.875, 0.5, 0.875, 0.75, 0.125, 0.75, 0.375, 0.75, 0.375, 0.75, 0.375, 0.5, 0.625, 0.75, 0.375, 0.5, 0.125, 0.5, 0.625, 0.5, 0.125, 0.5, 0.375, 0.5, 0.375, 0.75, 0.125, 0.75, 0.125, 0.5, 0.125, 0.75, 0.875, 0.5, 0.875, 0.75, 0.125, 0.75, 0.375, 0.75, 0.375, 0.75, 0.375, 0.5, 0.625, 0.75, 0.375, 0.5, 0.125, 0.5, 0.625, 0.5, 0.125, 0.5, 0.375, 0.5, 0.375, 0.75, 0.125, 0.75, 0.125, 0.5, 0.125, 0.75, 0.875, 0.5, 0.875, 0.75, 0.125, 0.75, 0.375, 0.75, 0.375, 0.75, 0.375, 0.5, 0.625, 0.75, 0.375, 0.5, 0.125, 0.5, 0.625, 0.5, 0.125, 0.5, 0.375, 0.5, 0.375, 0.75, 0.125, 0.75, 0.125, 0.5, 0.125, 0.75, 0.875, 0.5, 0.875, 0.75, 0.125, 0.75, 0.375, 0.75, 0.375, 0.75, 0.375, 0.5, 0.625, 0.75, 0.375, 0.5, 0.125, 0.5, 0.625, 0.5, 0.125, 0.5, 0.375, 0.5, 0.375, 0.75, 0.125, 0.75, 0.125, 0.5, 0.125, 0.75, 0.875, 0.5, 0.875, 0.75, 0.125, 0.75, 0.375, 0.75, 0.375, 0.75, 0.375, 0.5, 0.625, 0.75, 0.375, 0.5, 0.125, 0.5, 0.625, 0.5, 0.125, 0.5, 0.375, 0.5, 0.375, 0.75, 0.125, 0.75, 0.125, 0.5, 0.125, 0.75, 0.875, 0.5, 0.875, 0.75, 0.125, 0.75, 0.375, 0.75, 0.375, 0.75, 0.375, 0.5, 0.625, 0.75, 0.375, 0.5, 0.125, 0.5, 0.625, 0.5, 0.125, 0.5, 0.375, 0.5, 0.375, 0.75, 0.125, 0.75, 0.125, 0.5, 0.125, 0.75, 0.875, 0.5, 0.875, 0.75, 0.125, 0.75, 0.375, 0.75, 0.375, 0.75, 0.375, 0.5, 0.625, 0.75, 0.375, 0.5, 0.125, 0.5, 0.625, 0.5, 0.125, 0.5, 0.375, 0.5, 0.375, 0.75, 0.125, 0.75, 0.125, 0.5, 0.125, 0.75, 0.875, 0.5, 0.875, 0.75, 0.125, 0.75, 0.375, 0.75, 0.375, 0.75, 0.375, 0.5, 0.625, 0.75, 0.375, 0.5, 0.125, 0.5, 0.625, 0.5, 0.125, 0.5, 0.375, 0.5, 0.375, 0.75, 0.125, 0.75, 0.125, 0.5, 0.125, 0.75, 0.875, 0.5, 0.875, 0.75, 0.125, 0.75, 0.375, 0.75, 0.375, 0.75, 0.375, 0.5, 0.625, 0.75, 0.375, 0.5, 0.125, 0.5, 0.625, 0.5, 0.125, 0.5, 0.375, 0.5, 0.375, 0.75, 0.125, 0.75, 0.125, 0.5, 0.125, 0.75, 0.875, 0.5, 0.875, 0.75, 0.125, 0.75, 0.375, 0.75, 0.375, 0.75, 0.375, 0.5, 0.625, 0.75, 0.375, 0.5, 0.125, 0.5, 0.625, 0.5, 0.125, 0.5, 0.375, 0.5, 0.375, 0.75, 0.125, 0.75, 0.125, 0.5, 0.125, 0.75, 0.875, 0.5, 0.875, 0.75, 0.125, 0.75, 0.375, 0.75, 0.375, 0.75, 0.375, 0.5, 0.625, 0.75, 0.375, 0.5, 0.125, 0.5, 0.625, 0.5, 0.125, 0.5, 0.375, 0.5, 0.375, 0.75, 0.125, 0.75, 0.125, 0.5, 0.125, 0.75, 0.875, 0.5, 0.875, 0.75, 0.125, 0.75, 0.375, 0.75, 0.375, 0.75, 0.375, 0.5, 0.625, 0.75, 0.375, 0.5, 0.125, 0.5, 0.625, 0.5, 0.125, 0.5, 0.375, 0.5, 0.375, 0.75, 0.125, 0.75, 0.125, 0.5, 0.125, 0.75, 0.875, 0.5, 0.875, 0.75, 0.125, 0.75, 0.375, 0.75, 0.375, 0.75, 0.375, 0.5, 0.625, 0.75, 0.375, 0.5, 0.125, 0.5, 0.625, 0.5, 0.125, 0.5, 0.375, 0.5, 0.375, 0.75, 0.125, 0.75, 0.125, 0.5, 0.125, 0.75, 0.875, 0.5, 0.875, 0.75, 0.125, 0.75, 0.375, 0.75, 0.375, 0.75, 0.375, 0.5, 0.625, 0.75, 0.375, 0.5, 0.125, 0.5, 0.625, 0.5, 0.125, 0.5, 0.375, 0.5, 0.375, 0.75, 0.125, 0.75, 0.125, 0.5, 0.125, 0.75, 0.875, 0.5, 0.875, 0.75, 0.125, 0.75, 0.375, 0.75, 0.375, 0.75, 0.375, 0.5, 0.625, 0.75, 0.375, 0.5, 0.125, 0.5, 0.625, 0.5, 0.125, 0.5, 0.375, 0.5, 0.375, 0.75, 0.125, 0.75, 0.125, 0.5, 0.125, 0.75, 0.875, 0.5, 0.875, 0.75, 0.125, 0.75, 0.375, 0.75, 0.375, 0.75, 0.375, 0.5, 0.625, 0.75, 0.375, 0.5, 0.125, 0.5, 0.625, 0.5, 0.125, 0.5, 0.375, 0.5, 0.375, 0.75, 0.125, 0.75, 0.125, 0.5, 0.125, 0.75, 0.875, 0.5, 0.875, 0.75, 0.125, 0.75, 0.375, 0.75, 0.375, 0.75, 0.375, 0.5, 0.625, 0.75, 0.375, 0.5, 0.125, 0.5, 0.625, 0.5, 0.125, 0.5, 0.375, 0.5, 0.375, 0.75, 0.125, 0.75, 0.125, 0.5, 0.125, 0.75, 0.875, 0.5, 0.875, 0.75, 0.125, 0.75, 0.375, 0.75, 0.375, 0.75, 0.375, 0.5, 0.625, 0.75, 0.375, 0.5, 0.125, 0.5, 0.625, 0.5, 0.125, 0.5, 0.375, 0.5, 0.375, 0.75, 0.125, 0.75, 0.125, 0.5, 0.125, 0.75, 0.875, 0.5, 0.875, 0.75, 0.125, 0.75, 0.375, 0.75, 0.375, 0.75, 0.375, 0.5, 0.625, 0.75, 0.375, 0.5, 0.125, 0.5, 0.625, 0.5, 0.125, 0.5, 0.375, 0.5, 0.375, 0.75, 0.125, 0.75, 0.125, 0.5, 0.125, 0.75, 0.875, 0.5, 0.875, 0.75, 0.125, 0.75, 0.375, 0.75, 0.375, 0.75, 0.375, 0.5, 0.625, 0.75, 0.375, 0.5, 0.125, 0.5, 0.625, 0.5, 0.125, 0.5, 0.375, 0.5, 0.375, 0.75, 0.125, 0.75, 0.125, 0.5, 0.125, 0.75, 0.875, 0.5, 0.875, 0.75, 0.125, 0.75, 0.375, 0.75, 0.375, 0.75, 0.375, 0.5, 0.625, 0.75, 0.375, 0.5, 0.125, 0.5, 0.625, 0.5, 0.125, 0.5, 0.375, 0.5, 0.375, 0.75, 0.125, 0.75, 0.125, 0.5, 0.125, 0.75, 0.875, 0.5, 0.875, 0.75, 0.125, 0.75, 0.375, 0.75, 0.375, 0.75, 0.375, 0.5, 0.625, 0.75, 0.375, 0.5, 0.125, 0.5, 0.625, 0.5, 0.125, 0.5, 0.375, 0.5, 0.375, 0.75, 0.125, 0.75, 0.125, 0.5, 0.125, 0.75, 0.875, 0.5, 0.875, 0.75, 0.125, 0.75, 0.375, 0.75, 0.375, 0.75, 0.375, 0.5, 0.625, 0.75, 0.375, 0.5, 0.125, 0.5, 0.625, 0.5, 0.125, 0.5, 0.375, 0.5, 0.375, 0.75, 0.125, 0.75, 0.125, 0.5, 0.125, 0.75, 0.875, 0.5, 0.875, 0.75, 0.125, 0.75, 0.375, 0.75, 0.375, 0.75, 0.375, 0.5, 0.625, 0.75, 0.375, 0.5, 0.125, 0.5, 0.625, 0.5, 0.125, 0.5, 0.375, 0.5, 0.375, 0.75, 0.125, 0.75, 0.125, 0.5, 0.125, 0.75, 0.875, 0.5, 0.875, 0.75, 0.125, 0.75, 0.375, 0.75, 0.375, 0.75, 0.375, 0.5, 0.625, 0.75, 0.375, 0.5, 0.125, 0.5, 0.625, 0.5, 0.125, 0.5, 0.375, 0.5, 0.375, 0.75, 0.125, 0.75, 0.125, 0.5, 0.125, 0.75, 0.875, 0.5, 0.875, 0.75, 0.125, 0.75, 0.375, 0.75, 0.375, 0.75, 0.375, 0.5, 0.625, 0.75, 0.375, 0.5, 0.125, 0.5, 0.625, 0.5, 0.125, 0.5, 0.375, 0.5, 0.375, 0.75, 0.125, 0.75, 0.125, 0.5, 0.125, 0.75, 0.875, 0.5, 0.875, 0.75, 0.125, 0.75, 0.375, 0.75, 0.375, 0.75, 0.375, 0.5, 0.625, 0.75, 0.375, 0.5, 0.125, 0.5, 0.625, 0.5, 0.125, 0.5, 0.375, 0.5, 0.375, 0.75, 0.125, 0.75, 0.125, 0.5, 0.125, 0.75, 0.875, 0.5, 0.875, 0.75, 0.125, 0.75, 0.375, 0.75, 0.375, 0.75, 0.375, 0.5, 0.625, 0.75, 0.375, 0.5, 0.125, 0.5, 0.625, 0.5, 0.125, 0.5, 0.375, 0.5, 0.375, 0.75, 0.125, 0.75, 0.125, 0.5, 0.125, 0.75, 0.875, 0.5, 0.875, 0.75, 0.125, 0.75, 0.375, 0.75, 0.375, 0.75, 0.375, 0.5, 0.625, 0.75, 0.375, 0.5, 0.125, 0.5, 0.625, 0.5, 0.125, 0.5, 0.375, 0.5, 0.375, 0.75, 0.125, 0.75, 0.125, 0.5, 0.125, 0.75, 0.875, 0.5, 0.875, 0.75, 0.125, 0.75, 0.375, 0.75, 0.375, 0.75, 0.375, 0.5, 0.625, 0.75, 0.375, 0.5, 0.125, 0.5, 0.625, 0.5, 0.125, 0.5, 0.375, 0.5, 0.375, 0.75, 0.125, 0.75, 0.125, 0.5, 0.125, 0.75, 0.875, 0.5, 0.875, 0.75, 0.125, 0.75, 0.375, 0.75, 0.375, 0.75, 0.375, 0.5, 0.625, 0.75, 0.375, 0.5, 0.125, 0.5, 0.625, 0.5, 0.125, 0.5, 0.375, 0.5, 0.375, 0.75, 0.125, 0.75, 0.125, 0.5, 0.125, 0.75, 0.875, 0.5, 0.875, 0.75, 0.125, 0.75, 0.375, 0.75, 0.375, 0.75, 0.375, 0.5, 0.625, 0.75, 0.375, 0.5, 0.125, 0.5, 0.625, 0.5, 0.125, 0.5, 0.375, 0.5, 0.375, 0.75, 0.125, 0.75, 0.125, 0.5, 0.125, 0.75, 0.875, 0.5, 0.875, 0.75, 0.125, 0.75, 0.375, 0.75, 0.375, 0.75, 0.375, 0.5, 0.625, 0.75, 0.375, 0.5, 0.125, 0.5, 0.625, 0.5, 0.125, 0.5, 0.375, 0.5, 0.375, 0.75, 0.125, 0.75, 0.125, 0.5, 0.125, 0.75, 0.875, 0.5, 0.875, 0.75, 0.125, 0.75, 0.375, 0.75, 0.375, 0.75, 0.375, 0.5, 0.625, 0.75, 0.375, 0.5, 0.125, 0.5, 0.625, 0.5, 0.125, 0.5, 0.375, 0.5, 0.375, 0.75, 0.125, 0.75, 0.125, 0.5, 0.125, 0.75, 0.875, 0.5, 0.875, 0.75, 0.125, 0.75, 0.375, 0.75, 0.375, 0.75, 0.375, 0.5, 0.625, 0.75, 0.375, 0.5, 0.125, 0.5, 0.625, 0.5, 0.125, 0.5, 0.375, 0.5, 0.375, 0.75, 0.125, 0.75, 0.125, 0.5, 0.125, 0.75, 0.875, 0.5, 0.875, 0.75, 0.125, 0.75, 0.375, 0.75, 0.375, 0.75, 0.375, 0.5, 0.625, 0.75, 0.375, 0.5, 0.125, 0.5, 0.625, 0.5, 0.125, 0.5, 0.375, 0.5, 0.375, 0.75, 0.125, 0.75, 0.125, 0.5, 0.125, 0.75, 0.875, 0.5, 0.875, 0.75, 0.125, 0.75, 0.375, 0.75, 0.375, 0.75, 0.375, 0.5, 0.625, 0.75, 0.375, 0.5, 0.125, 0.5, 0.625, 0.5, 0.125, 0.5, 0.375, 0.5, 0.375, 0.75, 0.125, 0.75, 0.125, 0.5, 0.125, 0.75, 0.875, 0.5, 0.875, 0.75, 0.125, 0.75, 0.375, 0.75])
me_spike.update()

# ---- objects
ob_corner = bpy.data.objects.new('corner', me_plane)
ob_one_side = bpy.data.objects.new('one_side', me_plane_002)
ob_littledick = bpy.data.objects.new('littledick', me_plane_003)
ob_pillar = bpy.data.objects.new('pillar', me_plane_004)
ob_simple_wall = bpy.data.objects.new('simple_wall', me_plane_005)
ob_plane = bpy.data.objects.new('Plane', me_plane_006)
ob_base = bpy.data.objects.new('Base', me_base)
ob_spike = bpy.data.objects.new('Spike', me_spike)

# ---- transforms, parenting, visibility, modifiers, constraints
ob_corner.location = (0.0, 0.0, 0.0)
ob_one_side.location = (0.0, -7.8, 0.0)
ob_littledick.location = (0.0, -15.6, 0.0)
ob_pillar.location = (-7.8, -7.8, 0.0)
ob_pillar.scale = (2.6, 2.6, 2.6)
ob_simple_wall.location = (-5.2, -15.6, -4.768e-07)
ob_simple_wall.rotation_euler = (0.0, 1.571, 0.0)
ob_simple_wall.scale = (2.6, 2.6, 2.6)
ob_plane.location = (0.0, -23.4, 0.0)
ob_plane.scale = (2.6, 2.6, 2.6)
ob_base.location = (-7.8, 0.0, 0.0)
ob_spike.location = (-7.637, 0.1625, 0.0)

# ---- collection membership
scene.collection.objects.link(ob_corner)
scene.collection.objects.link(ob_one_side)
scene.collection.objects.link(ob_littledick)
scene.collection.objects.link(ob_pillar)
scene.collection.objects.link(ob_simple_wall)
scene.collection.objects.link(ob_plane)
col_spikes.objects.link(ob_base)
col_spikes.objects.link(ob_spike)

# ---- scene / render settings (as saved in the file)
scene.frame_start = 1; scene.frame_end = 250; scene.frame_set(1)
scene.render.engine = 'BLENDER_EEVEE_NEXT'
scene.cycles.sampling_pattern = 'TABULATED_SOBOL'
scene.eevee.ray_tracing_options.trace_max_roughness = 0.0
bpy.context.view_layer.update()

# ---- added for rendering (the .blend has no active camera and no usable light): camera, sun
cam_auto = bpy.data.cameras.new('AutoCamera')
cam_auto.lens = 50.0
cam_auto.sensor_width = 36.0
cam_auto.clip_end = 1000.0
ob_auto_camera = bpy.data.objects.new('AutoCamera', cam_auto)
scene.collection.objects.link(ob_auto_camera)
ob_auto_camera.location = (30.9602, -53.5323, 38.2882)
ob_auto_camera.rotation_euler = (1.09748, -7.21219e-08, 0.694738)
scene.camera = ob_auto_camera
light_auto_sun = bpy.data.lights.new('AutoSun', 'SUN')
light_auto_sun.energy = 3.0
light_auto_sun.angle = 0.0523599
ob_auto_sun = bpy.data.objects.new('AutoSun', light_auto_sun)
scene.collection.objects.link(ob_auto_sun)
ob_auto_sun.rotation_euler = (0.872665, 0.174533, 0.523599)
bpy.context.view_layer.update()
